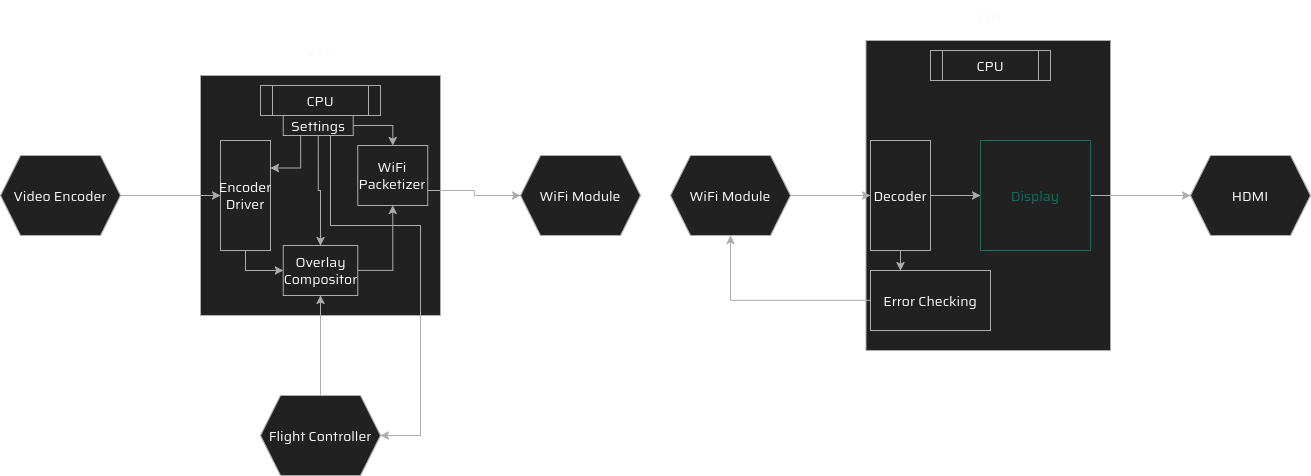

The diagram above was exported from draw.io. Its source (the exported page's mxGraphModel, read from the mxfile embedded in the PNG):
<mxGraphModel dx="1414" dy="1877" grid="1" gridSize="10" guides="1" tooltips="1" connect="1" arrows="1" fold="1" page="1" pageScale="1" pageWidth="850" pageHeight="1100" math="0" shadow="0" adaptiveColors="auto">
  <root>
    <mxCell id="0" />
    <mxCell id="1" parent="0" />
    <mxCell id="mBJBsPNpKxIj6poIT8Hk-2" parent="1" style="text;html=1;whiteSpace=wrap;strokeColor=none;fillColor=none;align=center;verticalAlign=middle;rounded=0;fontFamily=Saira;fontSource=https%3A%2F%2Ffonts.googleapis.com%2Fcss%3Ffamily%3DSaira;fontSize=14;fontColor=light-dark(default, #adadad);labelBackgroundColor=none;resizable=0;" value="VTX" vertex="1">
      <mxGeometry height="30" width="60" x="370" as="geometry" />
    </mxCell>
    <mxCell id="mBJBsPNpKxIj6poIT8Hk-3" parent="1" style="text;html=1;whiteSpace=wrap;strokeColor=none;fillColor=none;align=center;verticalAlign=middle;rounded=0;fontFamily=Saira;fontSource=https%3A%2F%2Ffonts.googleapis.com%2Fcss%3Ffamily%3DSaira;fontSize=14;fontColor=light-dark(default, #adadad);labelBackgroundColor=none;resizable=0;" value="VRX" vertex="1">
      <mxGeometry height="30" width="60" x="1040" y="-35" as="geometry" />
    </mxCell>
    <mxCell id="hMj55I8j5pP4-6a3sRIq-4" parent="1" style="whiteSpace=wrap;html=1;aspect=fixed;rounded=0;strokeColor=light-dark(#000000,#ADADAD);align=center;verticalAlign=middle;fontFamily=Saira;fontSource=https%3A%2F%2Ffonts.googleapis.com%2Fcss%3Ffamily%3DSaira;fontSize=14;fontColor=light-dark(default, #adadad);labelBackgroundColor=none;fillColor=light-dark(#000000,#212121);" value="&lt;div&gt;&lt;/div&gt;" vertex="1">
      <mxGeometry height="240" width="240" x="280" y="40" as="geometry" />
    </mxCell>
    <mxCell id="hMj55I8j5pP4-6a3sRIq-5" parent="1" style="shape=process;whiteSpace=wrap;html=1;backgroundOutline=1;rounded=0;strokeColor=light-dark(#000000,#ADADAD);align=center;verticalAlign=middle;fontFamily=Saira;fontSource=https%3A%2F%2Ffonts.googleapis.com%2Fcss%3Ffamily%3DSaira;fontSize=14;fontColor=light-dark(default, #adadad);labelBackgroundColor=none;fillColor=light-dark(#000000,#212121);" value="CPU" vertex="1">
      <mxGeometry height="30" width="120" x="340" y="50" as="geometry" />
    </mxCell>
    <mxCell id="hMj55I8j5pP4-6a3sRIq-10" edge="1" parent="1" source="hMj55I8j5pP4-6a3sRIq-7" style="edgeStyle=orthogonalEdgeStyle;shape=connector;rounded=0;orthogonalLoop=1;jettySize=auto;html=1;entryX=0;entryY=0.5;entryDx=0;entryDy=0;strokeColor=light-dark(#000000,#ADADAD);align=center;verticalAlign=middle;fontFamily=Saira;fontSource=https%3A%2F%2Ffonts.googleapis.com%2Fcss%3Ffamily%3DSaira;fontSize=14;fontColor=light-dark(default, #adadad);labelBackgroundColor=none;resizable=0;endArrow=classic;" target="hMj55I8j5pP4-6a3sRIq-9">
      <mxGeometry relative="1" as="geometry" />
    </mxCell>
    <mxCell id="hMj55I8j5pP4-6a3sRIq-7" parent="1" style="shape=hexagon;perimeter=hexagonPerimeter2;whiteSpace=wrap;html=1;fixedSize=1;rounded=0;strokeColor=light-dark(#000000,#ADADAD);align=center;verticalAlign=middle;fontFamily=Saira;fontSource=https%3A%2F%2Ffonts.googleapis.com%2Fcss%3Ffamily%3DSaira;fontSize=14;fontColor=light-dark(default, #adadad);labelBackgroundColor=none;fillColor=light-dark(#000000,#212121);" value="Video Encoder" vertex="1">
      <mxGeometry height="80" width="120" x="80" y="120" as="geometry" />
    </mxCell>
    <mxCell id="hMj55I8j5pP4-6a3sRIq-16" edge="1" parent="1" source="hMj55I8j5pP4-6a3sRIq-9" style="edgeStyle=orthogonalEdgeStyle;shape=connector;rounded=0;orthogonalLoop=1;jettySize=auto;html=1;exitX=0.5;exitY=1;exitDx=0;exitDy=0;strokeColor=light-dark(#000000,#ADADAD);align=center;verticalAlign=middle;fontFamily=Saira;fontSource=https%3A%2F%2Ffonts.googleapis.com%2Fcss%3Ffamily%3DSaira;fontSize=14;fontColor=light-dark(default, #adadad);labelBackgroundColor=none;resizable=0;endArrow=classic;" target="hMj55I8j5pP4-6a3sRIq-15">
      <mxGeometry relative="1" as="geometry" />
    </mxCell>
    <mxCell id="hMj55I8j5pP4-6a3sRIq-9" parent="1" style="rounded=0;whiteSpace=wrap;html=1;strokeColor=light-dark(#000000,#ADADAD);align=center;verticalAlign=middle;fontFamily=Saira;fontSource=https%3A%2F%2Ffonts.googleapis.com%2Fcss%3Ffamily%3DSaira;fontSize=14;fontColor=light-dark(default, #02735e);labelBackgroundColor=none;fillColor=light-dark(#000000,#212121);" value="&lt;div&gt;Encoder Driver&lt;/div&gt;" vertex="1">
      <mxGeometry height="110" width="50" x="300" y="105" as="geometry" />
    </mxCell>
    <mxCell id="hMj55I8j5pP4-6a3sRIq-26" edge="1" parent="1" source="hMj55I8j5pP4-6a3sRIq-15" style="edgeStyle=orthogonalEdgeStyle;shape=connector;rounded=0;orthogonalLoop=1;jettySize=auto;html=1;exitX=1;exitY=0.5;exitDx=0;exitDy=0;entryX=0.5;entryY=1;entryDx=0;entryDy=0;strokeColor=light-dark(#000000,#ADADAD);align=center;verticalAlign=middle;fontFamily=Saira;fontSource=https%3A%2F%2Ffonts.googleapis.com%2Fcss%3Ffamily%3DSaira;fontSize=14;fontColor=light-dark(default, #adadad);labelBackgroundColor=none;resizable=0;endArrow=classic;" target="hMj55I8j5pP4-6a3sRIq-24">
      <mxGeometry relative="1" as="geometry" />
    </mxCell>
    <mxCell id="hMj55I8j5pP4-6a3sRIq-15" parent="1" style="rounded=0;whiteSpace=wrap;html=1;strokeColor=light-dark(#000000,#ADADAD);align=center;verticalAlign=middle;fontFamily=Saira;fontSource=https%3A%2F%2Ffonts.googleapis.com%2Fcss%3Ffamily%3DSaira;fontSize=14;fontColor=light-dark(default, #02735e);labelBackgroundColor=none;fillColor=light-dark(#000000,#212121);" value="Overlay Compositor" vertex="1">
      <mxGeometry height="50" width="74.5" x="362.75" y="210" as="geometry" />
    </mxCell>
    <mxCell id="hMj55I8j5pP4-6a3sRIq-18" edge="1" parent="1" source="hMj55I8j5pP4-6a3sRIq-17" style="edgeStyle=orthogonalEdgeStyle;shape=connector;rounded=0;orthogonalLoop=1;jettySize=auto;html=1;exitX=0.5;exitY=0;exitDx=0;exitDy=0;entryX=0.5;entryY=1;entryDx=0;entryDy=0;strokeColor=light-dark(#000000,#ADADAD);align=center;verticalAlign=middle;fontFamily=Saira;fontSource=https%3A%2F%2Ffonts.googleapis.com%2Fcss%3Ffamily%3DSaira;fontSize=14;fontColor=light-dark(default, #adadad);labelBackgroundColor=none;resizable=0;endArrow=classic;" target="hMj55I8j5pP4-6a3sRIq-15">
      <mxGeometry relative="1" as="geometry" />
    </mxCell>
    <mxCell id="hMj55I8j5pP4-6a3sRIq-17" parent="1" style="shape=hexagon;perimeter=hexagonPerimeter2;whiteSpace=wrap;html=1;fixedSize=1;rounded=0;strokeColor=light-dark(#000000,#ADADAD);align=center;verticalAlign=middle;fontFamily=Saira;fontSource=https%3A%2F%2Ffonts.googleapis.com%2Fcss%3Ffamily%3DSaira;fontSize=14;fontColor=light-dark(default, #adadad);labelBackgroundColor=none;fillColor=light-dark(#000000,#212121);" value="Flight Controller" vertex="1">
      <mxGeometry height="80" width="120" x="340" y="360" as="geometry" />
    </mxCell>
    <mxCell id="hMj55I8j5pP4-6a3sRIq-20" edge="1" parent="1" source="hMj55I8j5pP4-6a3sRIq-19" style="edgeStyle=orthogonalEdgeStyle;shape=connector;rounded=0;orthogonalLoop=1;jettySize=auto;html=1;exitX=0.25;exitY=1;exitDx=0;exitDy=0;entryX=1;entryY=0.25;entryDx=0;entryDy=0;strokeColor=light-dark(#000000,#ADADAD);align=center;verticalAlign=middle;fontFamily=Saira;fontSource=https%3A%2F%2Ffonts.googleapis.com%2Fcss%3Ffamily%3DSaira;fontSize=14;fontColor=light-dark(default, #adadad);labelBackgroundColor=none;resizable=0;endArrow=classic;" target="hMj55I8j5pP4-6a3sRIq-9">
      <mxGeometry relative="1" as="geometry" />
    </mxCell>
    <mxCell id="hMj55I8j5pP4-6a3sRIq-21" edge="1" parent="1" source="hMj55I8j5pP4-6a3sRIq-19" style="edgeStyle=orthogonalEdgeStyle;shape=connector;rounded=0;orthogonalLoop=1;jettySize=auto;html=1;exitX=0.5;exitY=1;exitDx=0;exitDy=0;entryX=0.5;entryY=0;entryDx=0;entryDy=0;strokeColor=light-dark(#000000,#ADADAD);align=center;verticalAlign=middle;fontFamily=Saira;fontSource=https%3A%2F%2Ffonts.googleapis.com%2Fcss%3Ffamily%3DSaira;fontSize=14;fontColor=light-dark(default, #adadad);labelBackgroundColor=none;resizable=0;endArrow=classic;" target="hMj55I8j5pP4-6a3sRIq-15">
      <mxGeometry relative="1" as="geometry" />
    </mxCell>
    <mxCell id="hMj55I8j5pP4-6a3sRIq-22" edge="1" parent="1" source="hMj55I8j5pP4-6a3sRIq-19" style="edgeStyle=orthogonalEdgeStyle;shape=connector;rounded=0;orthogonalLoop=1;jettySize=auto;html=1;exitX=0.75;exitY=1;exitDx=0;exitDy=0;strokeColor=light-dark(#000000,#ADADAD);align=center;verticalAlign=middle;fontFamily=Saira;fontSource=https%3A%2F%2Ffonts.googleapis.com%2Fcss%3Ffamily%3DSaira;fontSize=14;fontColor=light-dark(default, #adadad);labelBackgroundColor=none;resizable=0;endArrow=classic;">
      <mxGeometry relative="1" as="geometry">
        <Array as="points">
          <mxPoint x="410" y="100" />
          <mxPoint x="410" y="190" />
          <mxPoint x="500" y="190" />
          <mxPoint x="500" y="400" />
        </Array>
        <mxPoint x="410" y="110" as="sourcePoint" />
        <mxPoint x="460" y="400" as="targetPoint" />
      </mxGeometry>
    </mxCell>
    <mxCell id="hMj55I8j5pP4-6a3sRIq-25" edge="1" parent="1" source="hMj55I8j5pP4-6a3sRIq-19" style="edgeStyle=orthogonalEdgeStyle;shape=connector;rounded=0;orthogonalLoop=1;jettySize=auto;html=1;exitX=1;exitY=0.5;exitDx=0;exitDy=0;strokeColor=light-dark(#000000,#ADADAD);align=center;verticalAlign=middle;fontFamily=Saira;fontSource=https%3A%2F%2Ffonts.googleapis.com%2Fcss%3Ffamily%3DSaira;fontSize=14;fontColor=light-dark(default, #adadad);labelBackgroundColor=none;resizable=0;endArrow=classic;" target="hMj55I8j5pP4-6a3sRIq-24">
      <mxGeometry relative="1" as="geometry" />
    </mxCell>
    <mxCell id="hMj55I8j5pP4-6a3sRIq-19" parent="1" style="rounded=0;whiteSpace=wrap;html=1;strokeColor=light-dark(#000000,#ADADAD);align=center;verticalAlign=middle;fontFamily=Saira;fontSource=https%3A%2F%2Ffonts.googleapis.com%2Fcss%3Ffamily%3DSaira;fontSize=14;fontColor=light-dark(default, #adadad);labelBackgroundColor=none;fillColor=light-dark(#000000,#212121);" value="Settings" vertex="1">
      <mxGeometry height="20" width="70" x="362.75" y="80" as="geometry" />
    </mxCell>
    <mxCell id="hMj55I8j5pP4-6a3sRIq-28" edge="1" parent="1" source="hMj55I8j5pP4-6a3sRIq-24" style="edgeStyle=orthogonalEdgeStyle;shape=connector;rounded=0;orthogonalLoop=1;jettySize=auto;html=1;exitX=1;exitY=0.75;exitDx=0;exitDy=0;entryX=0;entryY=0.5;entryDx=0;entryDy=0;strokeColor=light-dark(#000000,#ADADAD);align=center;verticalAlign=middle;fontFamily=Saira;fontSource=https%3A%2F%2Ffonts.googleapis.com%2Fcss%3Ffamily%3DSaira;fontSize=14;fontColor=light-dark(default, #adadad);labelBackgroundColor=none;resizable=0;endArrow=classic;" target="hMj55I8j5pP4-6a3sRIq-27">
      <mxGeometry relative="1" as="geometry" />
    </mxCell>
    <mxCell id="hMj55I8j5pP4-6a3sRIq-24" parent="1" style="rounded=0;whiteSpace=wrap;html=1;strokeColor=light-dark(#000000,#ADADAD);align=center;verticalAlign=middle;fontFamily=Saira;fontSource=https%3A%2F%2Ffonts.googleapis.com%2Fcss%3Ffamily%3DSaira;fontSize=14;fontColor=light-dark(default, #adadad);labelBackgroundColor=none;fillColor=light-dark(#000000,#212121);" value="WiFi Packetizer" vertex="1">
      <mxGeometry height="60" width="70" x="437.25" y="110" as="geometry" />
    </mxCell>
    <mxCell id="hMj55I8j5pP4-6a3sRIq-27" parent="1" style="shape=hexagon;perimeter=hexagonPerimeter2;whiteSpace=wrap;html=1;fixedSize=1;rounded=0;strokeColor=light-dark(#000000,#ADADAD);align=center;verticalAlign=middle;fontFamily=Saira;fontSource=https%3A%2F%2Ffonts.googleapis.com%2Fcss%3Ffamily%3DSaira;fontSize=14;fontColor=light-dark(default, #adadad);labelBackgroundColor=none;fillColor=light-dark(#000000,#212121);" value="WiFi Module" vertex="1">
      <mxGeometry height="80" width="120" x="600" y="120" as="geometry" />
    </mxCell>
    <mxCell id="hMj55I8j5pP4-6a3sRIq-29" parent="1" style="rounded=0;whiteSpace=wrap;html=1;strokeColor=light-dark(#000000,#ADADAD);align=center;verticalAlign=middle;fontFamily=Saira;fontSource=https%3A%2F%2Ffonts.googleapis.com%2Fcss%3Ffamily%3DSaira;fontSize=14;fontColor=light-dark(default, #adadad);labelBackgroundColor=none;fillColor=light-dark(#000000,#212121);" value="" vertex="1">
      <mxGeometry height="310" width="244.5" x="945.5" y="5" as="geometry" />
    </mxCell>
    <mxCell id="hMj55I8j5pP4-6a3sRIq-31" parent="1" style="shape=process;whiteSpace=wrap;html=1;backgroundOutline=1;rounded=0;strokeColor=light-dark(#000000,#ADADAD);align=center;verticalAlign=middle;fontFamily=Saira;fontSource=https%3A%2F%2Ffonts.googleapis.com%2Fcss%3Ffamily%3DSaira;fontSize=14;fontColor=light-dark(default, #adadad);labelBackgroundColor=none;fillColor=light-dark(#000000,#212121);" value="CPU" vertex="1">
      <mxGeometry height="30" width="120" x="1010" y="15" as="geometry" />
    </mxCell>
    <mxCell id="hMj55I8j5pP4-6a3sRIq-34" edge="1" parent="1" source="hMj55I8j5pP4-6a3sRIq-32" style="edgeStyle=orthogonalEdgeStyle;shape=connector;rounded=0;orthogonalLoop=1;jettySize=auto;html=1;exitX=1;exitY=0.5;exitDx=0;exitDy=0;strokeColor=light-dark(#000000,#ADADAD);align=center;verticalAlign=middle;fontFamily=Saira;fontSource=https%3A%2F%2Ffonts.googleapis.com%2Fcss%3Ffamily%3DSaira;fontSize=14;fontColor=light-dark(default, #adadad);labelBackgroundColor=none;resizable=0;endArrow=classic;" target="hMj55I8j5pP4-6a3sRIq-33">
      <mxGeometry relative="1" as="geometry" />
    </mxCell>
    <mxCell id="hMj55I8j5pP4-6a3sRIq-32" parent="1" style="shape=hexagon;perimeter=hexagonPerimeter2;whiteSpace=wrap;html=1;fixedSize=1;rounded=0;strokeColor=light-dark(#000000,#ADADAD);align=center;verticalAlign=middle;fontFamily=Saira;fontSource=https%3A%2F%2Ffonts.googleapis.com%2Fcss%3Ffamily%3DSaira;fontSize=14;fontColor=light-dark(default, #adadad);labelBackgroundColor=none;fillColor=light-dark(#000000,#212121);" value="WiFi Module" vertex="1">
      <mxGeometry height="80" width="120" x="750" y="120" as="geometry" />
    </mxCell>
    <mxCell id="hMj55I8j5pP4-6a3sRIq-36" edge="1" parent="1" source="hMj55I8j5pP4-6a3sRIq-33" style="edgeStyle=orthogonalEdgeStyle;shape=connector;rounded=0;orthogonalLoop=1;jettySize=auto;html=1;entryX=0.25;entryY=0;entryDx=0;entryDy=0;strokeColor=light-dark(#000000,#ADADAD);align=center;verticalAlign=middle;fontFamily=Saira;fontSource=https%3A%2F%2Ffonts.googleapis.com%2Fcss%3Ffamily%3DSaira;fontSize=14;fontColor=light-dark(default, #adadad);labelBackgroundColor=none;resizable=0;endArrow=classic;" target="hMj55I8j5pP4-6a3sRIq-35">
      <mxGeometry relative="1" as="geometry" />
    </mxCell>
    <mxCell id="hMj55I8j5pP4-6a3sRIq-40" edge="1" parent="1" source="hMj55I8j5pP4-6a3sRIq-33" style="edgeStyle=orthogonalEdgeStyle;shape=connector;rounded=0;orthogonalLoop=1;jettySize=auto;html=1;exitX=1;exitY=0.5;exitDx=0;exitDy=0;entryX=0;entryY=0.5;entryDx=0;entryDy=0;strokeColor=light-dark(#000000,#ADADAD);align=center;verticalAlign=middle;fontFamily=Saira;fontSource=https%3A%2F%2Ffonts.googleapis.com%2Fcss%3Ffamily%3DSaira;fontSize=14;fontColor=light-dark(default, #adadad);labelBackgroundColor=none;resizable=0;endArrow=classic;" target="hMj55I8j5pP4-6a3sRIq-38">
      <mxGeometry relative="1" as="geometry" />
    </mxCell>
    <mxCell id="hMj55I8j5pP4-6a3sRIq-33" parent="1" style="rounded=0;whiteSpace=wrap;html=1;strokeColor=light-dark(#000000,#ADADAD);align=center;verticalAlign=middle;fontFamily=Saira;fontSource=https%3A%2F%2Ffonts.googleapis.com%2Fcss%3Ffamily%3DSaira;fontSize=14;fontColor=light-dark(default, #adadad);labelBackgroundColor=none;fillColor=light-dark(#000000,#212121);" value="Decoder" vertex="1">
      <mxGeometry height="110" width="60" x="950" y="105" as="geometry" />
    </mxCell>
    <mxCell id="hMj55I8j5pP4-6a3sRIq-37" edge="1" parent="1" source="hMj55I8j5pP4-6a3sRIq-35" style="edgeStyle=orthogonalEdgeStyle;shape=connector;rounded=0;orthogonalLoop=1;jettySize=auto;html=1;entryX=0.5;entryY=1;entryDx=0;entryDy=0;strokeColor=light-dark(#000000,#ADADAD);align=center;verticalAlign=middle;fontFamily=Saira;fontSource=https%3A%2F%2Ffonts.googleapis.com%2Fcss%3Ffamily%3DSaira;fontSize=14;fontColor=light-dark(default, #adadad);labelBackgroundColor=none;resizable=0;endArrow=classic;" target="hMj55I8j5pP4-6a3sRIq-32">
      <mxGeometry relative="1" as="geometry" />
    </mxCell>
    <mxCell id="hMj55I8j5pP4-6a3sRIq-35" parent="1" style="rounded=0;whiteSpace=wrap;html=1;strokeColor=light-dark(#000000,#ADADAD);align=center;verticalAlign=middle;fontFamily=Saira;fontSource=https%3A%2F%2Ffonts.googleapis.com%2Fcss%3Ffamily%3DSaira;fontSize=14;fontColor=light-dark(default, #adadad);labelBackgroundColor=none;fillColor=light-dark(#000000,#212121);" value="Error Checking" vertex="1">
      <mxGeometry height="60" width="120" x="950" y="235" as="geometry" />
    </mxCell>
    <mxCell id="hMj55I8j5pP4-6a3sRIq-42" edge="1" parent="1" source="hMj55I8j5pP4-6a3sRIq-38" style="edgeStyle=orthogonalEdgeStyle;shape=connector;rounded=0;orthogonalLoop=1;jettySize=auto;html=1;exitX=1;exitY=0.5;exitDx=0;exitDy=0;entryX=0;entryY=0.5;entryDx=0;entryDy=0;strokeColor=light-dark(#000000,#ADADAD);align=center;verticalAlign=middle;fontFamily=Saira;fontSource=https%3A%2F%2Ffonts.googleapis.com%2Fcss%3Ffamily%3DSaira;fontSize=14;fontColor=light-dark(default, #adadad);labelBackgroundColor=none;resizable=0;endArrow=classic;" target="hMj55I8j5pP4-6a3sRIq-41">
      <mxGeometry relative="1" as="geometry" />
    </mxCell>
    <mxCell id="hMj55I8j5pP4-6a3sRIq-38" parent="1" style="rounded=0;whiteSpace=wrap;html=1;strokeColor=light-dark(#000000,#02735E);align=center;verticalAlign=middle;fontFamily=Saira;fontSource=https%3A%2F%2Ffonts.googleapis.com%2Fcss%3Ffamily%3DSaira;fontSize=14;fontColor=light-dark(#000000,#02735E);labelBackgroundColor=none;fillColor=light-dark(#000000,#212121);" value="Display" vertex="1">
      <mxGeometry height="110" width="110" x="1060" y="105" as="geometry" />
    </mxCell>
    <mxCell id="hMj55I8j5pP4-6a3sRIq-41" parent="1" style="shape=hexagon;perimeter=hexagonPerimeter2;whiteSpace=wrap;html=1;fixedSize=1;rounded=0;strokeColor=light-dark(#000000,#ADADAD);align=center;verticalAlign=middle;fontFamily=Saira;fontSource=https%3A%2F%2Ffonts.googleapis.com%2Fcss%3Ffamily%3DSaira;fontSize=14;fontColor=light-dark(default, #adadad);labelBackgroundColor=none;fillColor=light-dark(#000000,#212121);" value="HDMI" vertex="1">
      <mxGeometry height="80" width="120" x="1270" y="120" as="geometry" />
    </mxCell>
  </root>
</mxGraphModel>